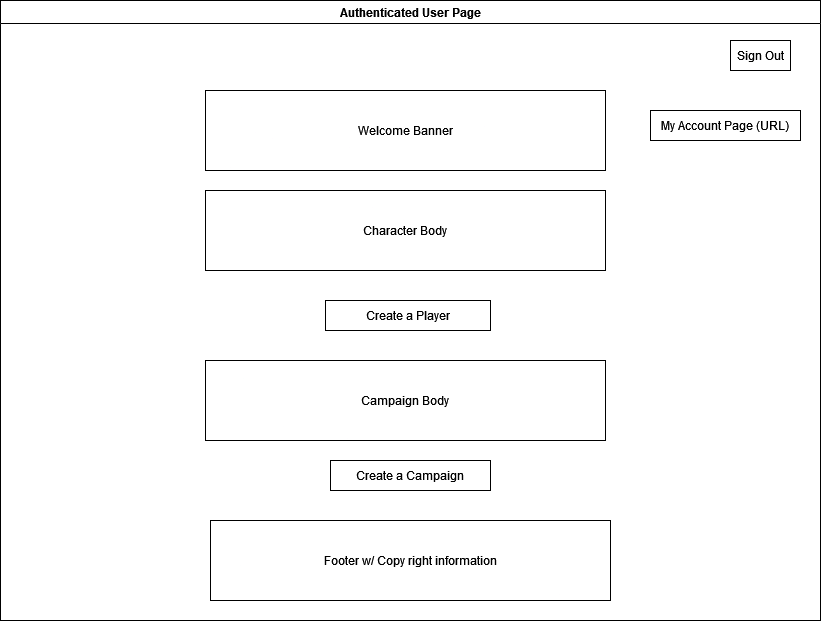

The diagram above was exported from draw.io. Its source (the exported page's mxGraphModel, read from the mxfile embedded in the PNG):
<mxGraphModel dx="2836" dy="2254" grid="1" gridSize="10" guides="1" tooltips="1" connect="1" arrows="1" fold="1" page="1" pageScale="1" pageWidth="850" pageHeight="1100" math="0" shadow="0">
  <root>
    <mxCell id="0" />
    <mxCell id="1" parent="0" />
    <mxCell id="1f6UbrVuQ2evI1yt6JNE-2" value="Authenticated User Page" style="swimlane;whiteSpace=wrap;html=1;" vertex="1" parent="1">
      <mxGeometry x="-20" y="-10" width="820" height="620" as="geometry" />
    </mxCell>
    <mxCell id="1f6UbrVuQ2evI1yt6JNE-4" value="Sign Out" style="rounded=0;whiteSpace=wrap;html=1;" vertex="1" parent="1f6UbrVuQ2evI1yt6JNE-2">
      <mxGeometry x="730" y="40" width="60" height="30" as="geometry" />
    </mxCell>
    <mxCell id="1f6UbrVuQ2evI1yt6JNE-5" value="Welcome Banner" style="rounded=0;whiteSpace=wrap;html=1;" vertex="1" parent="1f6UbrVuQ2evI1yt6JNE-2">
      <mxGeometry x="205" y="90" width="400" height="80" as="geometry" />
    </mxCell>
    <mxCell id="1f6UbrVuQ2evI1yt6JNE-7" value="Footer w/ Copy right information" style="rounded=0;whiteSpace=wrap;html=1;" vertex="1" parent="1f6UbrVuQ2evI1yt6JNE-2">
      <mxGeometry x="210" y="520" width="400" height="80" as="geometry" />
    </mxCell>
    <mxCell id="1f6UbrVuQ2evI1yt6JNE-8" value="My Account Page (URL)" style="rounded=0;whiteSpace=wrap;html=1;" vertex="1" parent="1f6UbrVuQ2evI1yt6JNE-2">
      <mxGeometry x="650" y="110" width="150" height="30" as="geometry" />
    </mxCell>
    <mxCell id="1f6UbrVuQ2evI1yt6JNE-9" value="Create a Player" style="rounded=0;whiteSpace=wrap;html=1;" vertex="1" parent="1f6UbrVuQ2evI1yt6JNE-2">
      <mxGeometry x="325" y="300" width="165" height="30" as="geometry" />
    </mxCell>
    <mxCell id="1f6UbrVuQ2evI1yt6JNE-10" value="Create a Campaign" style="rounded=0;whiteSpace=wrap;html=1;" vertex="1" parent="1f6UbrVuQ2evI1yt6JNE-2">
      <mxGeometry x="330" y="460" width="160" height="30" as="geometry" />
    </mxCell>
    <mxCell id="1f6UbrVuQ2evI1yt6JNE-11" value="Character Body" style="rounded=0;whiteSpace=wrap;html=1;" vertex="1" parent="1f6UbrVuQ2evI1yt6JNE-2">
      <mxGeometry x="205" y="190" width="400" height="80" as="geometry" />
    </mxCell>
    <mxCell id="1f6UbrVuQ2evI1yt6JNE-12" value="Campaign Body" style="rounded=0;whiteSpace=wrap;html=1;" vertex="1" parent="1f6UbrVuQ2evI1yt6JNE-2">
      <mxGeometry x="205" y="360" width="400" height="80" as="geometry" />
    </mxCell>
  </root>
</mxGraphModel>